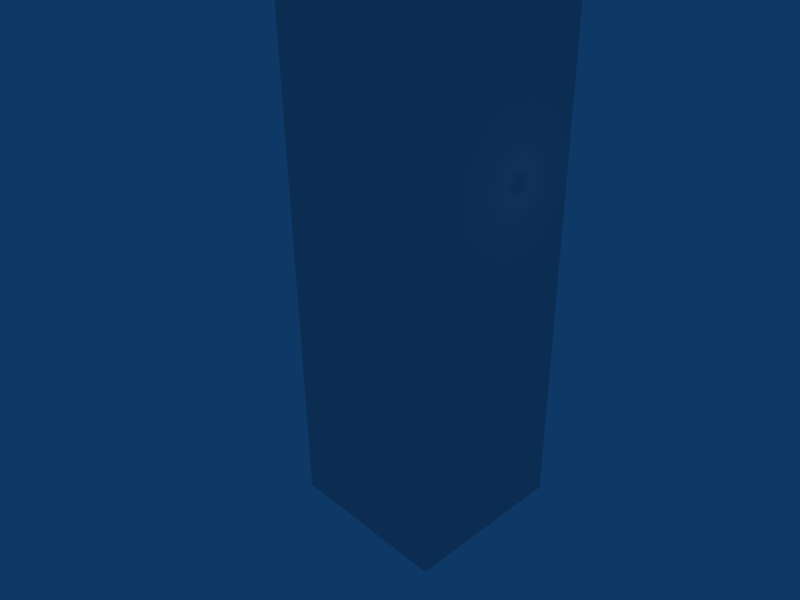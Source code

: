# Source: towers.blend  (saved by Blender 2.49.2; exported with 4.5.12 LTS)
import bpy
from mathutils import Matrix  # noqa: F401  (used for matrix-valued properties, if any)

bpy.ops.wm.read_factory_settings(use_empty=True)
scene = bpy.context.scene
scene.name = 'Scene'

# ---- collections
col_collection_1 = bpy.data.collections.new('Collection 1'); scene.collection.children.link(col_collection_1)

# ---- materials (node trees are filled in below, after node groups)
mat_material = bpy.data.materials.new('Material')
mat_material.alpha_threshold = 0.0
mat_material.preview_render_type = 'CUBE'
mat_material.roughness = 0.5
mat_material.line_color = (0.0, 0.0, 0.0, 1.0)

# ---- material node trees

# ---- world
world_world = bpy.data.worlds.new('World'); scene.world = world_world
world_world.color = (0.05656, 0.2208, 0.4)
world_world.use_sun_shadow = False
world_world.sun_shadow_jitter_overblur = 0.0
world_world.cycles.sampling_method = 'MANUAL'
world_world.cycles.sample_map_resolution = 256

# ---- cameras
cam_camera = bpy.data.cameras.new('Camera')
cam_camera.passepartout_alpha = 0.2
cam_camera.clip_end = 100.0
cam_camera.lens = 35.0
cam_camera.ortho_scale = 7.314
cam_camera.show_passepartout = False
cam_camera.show_safe_areas = True
cam_camera.dof.focus_distance = 0.0
cam_camera.dof.aperture_fstop = 128.0

# ---- lights
light_spot = bpy.data.lights.new('Spot', 'POINT')
light_spot.transmission_factor = 0.0
light_spot.cutoff_distance = 30.0
light_spot.energy = 100.0
light_spot.shadow_buffer_clip_start = 1.001
light_spot.shadow_soft_size = 1.0
light_spot.shadow_maximum_resolution = 0.006
light_spot.use_absolute_resolution = True
light_spot.cycles.use_multiple_importance_sampling = False

# ---- meshes
me_plane_001 = bpy.data.meshes.new('Plane.001')
me_plane_001.from_pydata([(-0.0625, -0.0625, 0.2971), (0.0625, -0.0625, 0.2971), (-0.0625, 0.0625, 0.2971), (0.0625, 0.0625, 0.2971), (-0.0625, 0.0625, -0.1739), (0.0625, 0.0625, -0.1739), (0.0625, -0.0625, -0.1739), (-0.0625, -0.0625, -0.1739)], [], [(0, 7, 6, 1), (7, 0, 2, 4), (1, 6, 5, 3), (3, 5, 4, 2), (4, 5, 6, 7), (2, 0, 1, 3)])
_uv = me_plane_001.uv_layers.new(name='UVTex')
_uv.uv.foreach_set('vector', [2.98e-08, 0.6666, 0.0, 0.0, 1.0, 0.0, 1.0, 0.6666, 1.0, 0.0, 1.0, 0.6666, 1.192e-07, 0.6666, 0.0, 0.0, 2.98e-08, 0.6666, 0.0, 0.0, 1.0, 0.0, 1.0, 0.6666, 2.98e-08, 0.6666, 0.0, 0.0, 1.0, 0.0, 1.0, 0.6666, 0.0, 0.6639, 1.0, 0.6639, 1.0, 1.0, 0.0, 1.0, 0.0, 0.664, 1.0, 0.664, 1.0, 1.0, 0.0, 1.0])
me_plane_001.materials.append(mat_material)
me_plane_001.use_remesh_preserve_volume = False
me_plane_001.use_remesh_preserve_attributes = False
me_plane_001.use_mirror_vertex_groups = False
me_plane_001.update()

# ---- objects
ob_plane_001 = bpy.data.objects.new('Plane.001', me_plane_001)
ob_lamp = bpy.data.objects.new('Lamp', light_spot)
ob_camera = bpy.data.objects.new('Camera', cam_camera)

# ---- transforms, parenting, visibility, modifiers, constraints
ob_plane_001.location = (0.0, 0.0, 0.0)
ob_plane_001.scale = (73.0, 73.0, 73.0)
ob_plane_001.lock_rotations_4d = False
ob_plane_001.empty_display_type = 'ARROWS'
ob_plane_001.lineart.crease_threshold = 0.0
ob_lamp.location = (4.076, 1.005, 5.904)
ob_lamp.rotation_euler = (0.6503, 0.05522, 1.866)
ob_lamp.lock_rotations_4d = False
ob_lamp.empty_display_type = 'ARROWS'
ob_lamp.color = (0.0, 0.0, 0.0, 0.0)
ob_lamp.lineart.crease_threshold = 0.0
ob_camera.location = (24.55, -24.69, 16.41)
ob_camera.rotation_euler = (1.109, 0.01082, 0.8149)
ob_camera.lock_rotations_4d = False
ob_camera.empty_display_type = 'ARROWS'
ob_camera.color = (0.0, 0.0, 0.0, 0.0)
ob_camera.display_type = 'WIRE'
ob_camera.lineart.crease_threshold = 0.0

# ---- collection membership
col_collection_1.objects.link(ob_plane_001)
col_collection_1.objects.link(ob_lamp)
col_collection_1.objects.link(ob_camera)

# ---- scene / render settings (as saved in the file)
scene.camera = ob_camera
scene.frame_start = 1; scene.frame_end = 250; scene.frame_set(1)
scene.render.engine = 'BLENDER_EEVEE_NEXT'
scene.render.image_settings.file_format = 'JPEG'
scene.render.image_settings.color_mode = 'RGB'
scene.render.image_settings.compression = 90
scene.render.resolution_x = 800
scene.render.resolution_y = 600
scene.render.pixel_aspect_x = 100.0
scene.render.pixel_aspect_y = 100.0
scene.render.fps = 25
scene.render.dither_intensity = 0.0
scene.render.use_compositing = False
scene.render.use_sequencer = False
scene.render.bake_margin = 2
scene.render.bake_bias = 0.0
scene.render.use_stamp_time = False
scene.render.use_stamp_date = False
scene.render.use_stamp_frame = False
scene.render.use_stamp_camera = False
scene.render.use_stamp_scene = False
scene.render.use_stamp_filename = False
scene.render.use_stamp_render_time = False
scene.render.stamp_font_size = 0
scene.cycles.use_denoising = False
scene.cycles.samples = 10
scene.cycles.sampling_pattern = 'TABULATED_SOBOL'
scene.cycles.light_sampling_threshold = 0.0
scene.cycles.use_adaptive_sampling = False
scene.cycles.use_light_tree = False
scene.cycles.blur_glossy = 0.0
scene.cycles.volume_bounces = 1
scene.cycles.pixel_filter_type = 'GAUSSIAN'
scene.cycles.sample_clamp_indirect = 0.0
scene.view_settings.view_transform = 'Raw'
bpy.context.view_layer.update()
